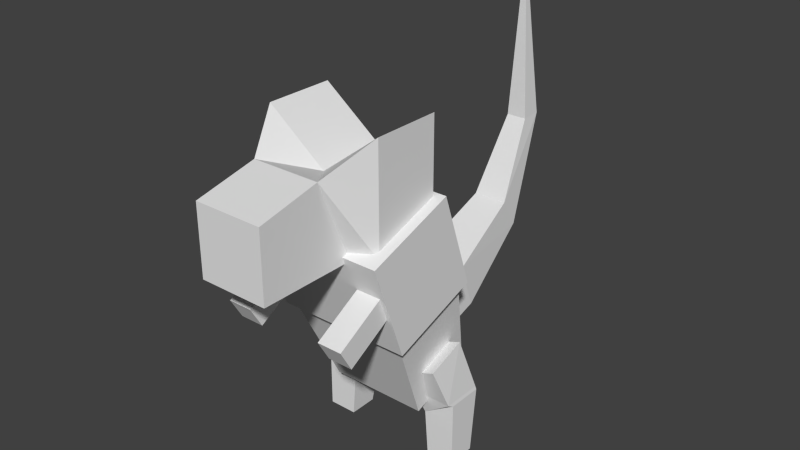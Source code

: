 # Source: kobold.blend  (saved by Blender 2.79.0; exported with 4.5.12 LTS)
import bpy
from mathutils import Matrix  # noqa: F401  (used for matrix-valued properties, if any)

bpy.ops.wm.read_factory_settings(use_empty=True)
scene = bpy.context.scene
scene.name = 'Scene'

# ---- collections
col_collection_1 = bpy.data.collections.new('Collection 1'); scene.collection.children.link(col_collection_1)

# ---- world
world_world = bpy.data.worlds.new('World'); scene.world = world_world
world_world.color = (0.05088, 0.05088, 0.05088)
world_world.use_sun_shadow = False
world_world.sun_shadow_jitter_overblur = 0.0
world_world.cycles.sampling_method = 'NONE'
world_world.cycles.sample_map_resolution = 256

# ---- meshes
me_rightleg = bpy.data.meshes.new('RightLeg')
me_rightleg.from_pydata([(0.06, -0.03, -0.1), (0.06, 0.09, -0.1), (-0.06, 0.09, -0.1), (-0.06, -0.03, -0.1), (0.04, -0.05954, -0.01932), (0.04, 0.05322, 0.02173), (-0.04, 0.03954, 0.05932), (-0.04, -0.07322, 0.01827), (0.032, -0.012, -0.17), (0.032, 0.092, -0.17), (-0.062, 0.092, -0.11), (-0.062, -0.012, -0.11), (0.022, -0.012, -0.3), (0.022, 0.072, -0.3), (-0.062, 0.072, -0.3), (-0.062, -0.012, -0.3)], [], [(4, 5, 0), (5, 6, 2), (6, 7, 3), (7, 4, 3), (2, 3, 11), (7, 6, 5), (8, 9, 13), (0, 1, 8), (1, 2, 9), (3, 0, 8), (12, 13, 14), (9, 10, 14), (10, 11, 14), (11, 8, 15), (5, 1, 0), (1, 5, 2), (2, 6, 3), (4, 0, 3), (10, 2, 11), (4, 7, 5), (12, 8, 13), (1, 9, 8), (2, 10, 9), (11, 3, 8), (15, 12, 14), (13, 9, 14), (11, 15, 14), (8, 12, 15)])
_uv = me_rightleg.uv_layers.new(name='UVMap')
_uv.uv.foreach_set('vector', [0.6808, 0.855, 0.5611, 0.8642, 0.6678, 0.7724, 0.966, 0.8624, 0.885, 0.8976, 0.8802, 0.738, 0.885, 0.8976, 0.7625, 0.8931, 0.7726, 0.7749, 0.7625, 0.8931, 0.6808, 0.855, 0.7726, 0.7749, 0.8802, 0.738, 0.7726, 0.7749, 0.7834, 0.7604, 0.7625, 0.8931, 0.885, 0.8976, 0.8816, 0.9889, 0.6877, 0.6965, 0.5851, 0.6671, 0.6295, 0.5542, 0.6678, 0.7724, 0.5632, 0.7346, 0.6877, 0.6965, 0.9879, 0.7383, 0.8802, 0.738, 0.9591, 0.6738, 0.7726, 0.7749, 0.6678, 0.7724, 0.6877, 0.6965, 0.7736, 0.4967, 0.8468, 0.4922, 0.8514, 0.5655, 0.9591, 0.6738, 0.8784, 0.7291, 0.8514, 0.5655, 0.8784, 0.7291, 0.7834, 0.7604, 0.8514, 0.5655, 0.7834, 0.7604, 0.6877, 0.6965, 0.7781, 0.57, 0.5611, 0.8642, 0.5632, 0.7346, 0.6678, 0.7724, 0.9879, 0.7383, 0.966, 0.8624, 0.8802, 0.738, 0.8802, 0.738, 0.885, 0.8976, 0.7726, 0.7749, 0.6808, 0.855, 0.6678, 0.7724, 0.7726, 0.7749, 0.8784, 0.7291, 0.8802, 0.738, 0.7834, 0.7604, 0.7591, 0.9843, 0.7625, 0.8931, 0.8816, 0.9889, 0.7044, 0.5682, 0.6877, 0.6965, 0.6295, 0.5542, 0.5632, 0.7346, 0.5851, 0.6671, 0.6877, 0.6965, 0.8802, 0.738, 0.8784, 0.7291, 0.9591, 0.6738, 0.7834, 0.7604, 0.7726, 0.7749, 0.6877, 0.6965, 0.7781, 0.57, 0.7736, 0.4967, 0.8514, 0.5655, 0.9297, 0.5527, 0.9591, 0.6738, 0.8514, 0.5655, 0.7834, 0.7604, 0.7781, 0.57, 0.8514, 0.5655, 0.6877, 0.6965, 0.7044, 0.5682, 0.7781, 0.57])
me_rightleg.use_remesh_preserve_volume = False
me_rightleg.use_remesh_preserve_attributes = False
me_rightleg.use_mirror_vertex_groups = False
me_rightleg.update()
me_rightarm = bpy.data.meshes.new('RightArm')
me_rightarm.from_pydata([(0.036, -0.1171, -0.1092), (0.036, 0.04918, -0.01318), (-0.036, 0.04918, -0.01318), (-0.036, -0.1171, -0.1092), (0.036, -0.1531, -0.04682), (0.036, 0.01318, 0.04918), (-0.036, 0.01318, 0.04918), (-0.036, -0.1531, -0.04682)], [], [(4, 5, 1), (5, 6, 2), (6, 7, 3), (7, 4, 0), (0, 1, 2), (7, 6, 5), (0, 4, 1), (1, 5, 2), (2, 6, 3), (3, 7, 0), (3, 0, 2), (4, 7, 5)])
_uv = me_rightarm.uv_layers.new(name='UVMap')
_uv.uv.foreach_set('vector', [0.2407, 0.2712, 0.2407, 0.08941, 0.1726, 0.08941, 0.3092, 0.08945, 0.241, 0.08945, 0.241, 0.02128, 0.2408, 0.08941, 0.2408, 0.2712, 0.1727, 0.2712, 0.241, 0.2712, 0.3092, 0.2712, 0.3092, 0.3394, 0.3092, 0.3394, 0.3092, 0.5212, 0.241, 0.5212, 0.241, 0.2712, 0.241, 0.08945, 0.3092, 0.08945, 0.1726, 0.2712, 0.2407, 0.2712, 0.1726, 0.08941, 0.3092, 0.02128, 0.3092, 0.08945, 0.241, 0.02128, 0.1727, 0.08941, 0.2408, 0.08941, 0.1727, 0.2712, 0.241, 0.3394, 0.241, 0.2712, 0.3092, 0.3394, 0.241, 0.3394, 0.3092, 0.3394, 0.241, 0.5212, 0.3092, 0.2712, 0.241, 0.2712, 0.3092, 0.08945])
me_rightarm.use_remesh_preserve_volume = False
me_rightarm.use_remesh_preserve_attributes = False
me_rightarm.use_mirror_vertex_groups = False
me_rightarm.update()
me_tail = bpy.data.meshes.new('Tail')
me_tail.from_pydata([(-0.072, -0.04303, -0.09228), (-0.072, 0.1643, -0.02503), (0.072, 0.1643, -0.02503), (0.072, -0.04303, -0.09228), (-0.072, -0.09228, 0.04303), (-0.072, 0.115, 0.1103), (0.072, 0.115, 0.1103), (0.072, -0.09228, 0.04303), (-0.05063, 0.3942, 0.1352), (0.05063, 0.3942, 0.1352), (-0.05063, 0.3409, 0.2213), (0.05063, 0.3409, 0.2213), (-0.02995, 0.5172, 0.442), (0.02995, 0.5172, 0.442), (-0.02995, 0.4573, 0.4391), (0.02995, 0.4573, 0.4391), (1.654e-17, 0.4637, 0.936)], [], [(4, 5, 0), (1, 5, 8), (6, 7, 3), (7, 4, 0), (0, 1, 2), (7, 6, 5), (8, 10, 12), (6, 2, 9), (2, 1, 8), (5, 6, 11), (10, 11, 15), (11, 9, 13), (9, 8, 13), (13, 12, 16), (12, 14, 16), (14, 15, 16), (15, 13, 16), (5, 1, 0), (5, 10, 8), (2, 6, 3), (3, 7, 0), (3, 0, 2), (4, 7, 5), (10, 14, 12), (11, 6, 9), (9, 2, 8), (10, 5, 11), (14, 10, 15), (15, 11, 13), (8, 12, 13)])
_uv = me_tail.uv_layers.new(name='UVMap')
_uv.uv.foreach_set('vector', [0.8296, 0.0613, 0.8654, 0.1181, 0.8536, 0.01289, 0.9106, 0.08293, 0.8654, 0.1181, 0.9479, 0.1938, 0.8121, 0.1408, 0.7827, 0.0513, 0.8314, 0.05859, 0.7774, 0.06376, 0.8296, 0.0613, 0.8536, 0.01289, 0.8604, 0.01441, 0.9126, 0.08451, 0.866, 0.1102, 0.7774, 0.06376, 0.8159, 0.1456, 0.8654, 0.1181, 0.9479, 0.1938, 0.9125, 0.2151, 0.9466, 0.3317, 0.8121, 0.1408, 0.866, 0.1102, 0.9051, 0.2048, 0.866, 0.1102, 0.9126, 0.08451, 0.9465, 0.1958, 0.8654, 0.1181, 0.8159, 0.1456, 0.8739, 0.2323, 0.9125, 0.2151, 0.8739, 0.2323, 0.904, 0.3257, 0.8737, 0.2288, 0.9051, 0.2048, 0.9234, 0.3276, 0.9051, 0.2048, 0.9465, 0.1958, 0.9234, 0.3276, 0.9234, 0.3276, 0.9465, 0.3288, 0.9027, 0.5143, 0.9466, 0.3317, 0.926, 0.3238, 0.9019, 0.5111, 0.926, 0.3238, 0.904, 0.3257, 0.9019, 0.5111, 0.9013, 0.3239, 0.9234, 0.3276, 0.9027, 0.5143, 0.8654, 0.1181, 0.9106, 0.08293, 0.8536, 0.01289, 0.8654, 0.1181, 0.9125, 0.2151, 0.9479, 0.1938, 0.866, 0.1102, 0.8121, 0.1408, 0.8314, 0.05859, 0.8314, 0.05859, 0.7827, 0.0513, 0.8604, 0.01441, 0.8314, 0.05859, 0.8604, 0.01441, 0.866, 0.1102, 0.8296, 0.0613, 0.7774, 0.06376, 0.8654, 0.1181, 0.9125, 0.2151, 0.926, 0.3238, 0.9466, 0.3317, 0.8737, 0.2288, 0.8121, 0.1408, 0.9051, 0.2048, 0.9051, 0.2048, 0.866, 0.1102, 0.9465, 0.1958, 0.9125, 0.2151, 0.8654, 0.1181, 0.8739, 0.2323, 0.926, 0.3238, 0.9125, 0.2151, 0.904, 0.3257, 0.9013, 0.3239, 0.8737, 0.2288, 0.9234, 0.3276, 0.9465, 0.1958, 0.9465, 0.3288, 0.9234, 0.3276])
me_tail.use_remesh_preserve_volume = False
me_tail.use_remesh_preserve_attributes = False
me_tail.use_mirror_vertex_groups = False
me_tail.update()
me_leftarm = bpy.data.meshes.new('LeftArm')
me_leftarm.from_pydata([(-0.036, -0.1171, -0.1092), (-0.036, 0.04918, -0.01318), (0.036, 0.04918, -0.01318), (0.036, -0.1171, -0.1092), (-0.036, -0.1531, -0.04682), (-0.036, 0.01318, 0.04918), (0.036, 0.01318, 0.04918), (0.036, -0.1531, -0.04682)], [], [(4, 5, 1), (5, 6, 2), (6, 7, 3), (7, 4, 0), (0, 1, 2), (7, 6, 5), (0, 4, 1), (1, 5, 2), (2, 6, 3), (3, 7, 0), (3, 0, 2), (4, 7, 5)])
_uv = me_leftarm.uv_layers.new(name='UVMap')
_uv.uv.foreach_set('vector', [0.2407, 0.2712, 0.2407, 0.08941, 0.1726, 0.08941, 0.3092, 0.08945, 0.241, 0.08945, 0.241, 0.02128, 0.2408, 0.08941, 0.2408, 0.2712, 0.1727, 0.2712, 0.241, 0.2712, 0.3092, 0.2712, 0.3092, 0.3394, 0.3092, 0.3394, 0.3092, 0.5212, 0.241, 0.5212, 0.241, 0.2712, 0.241, 0.08945, 0.3092, 0.08945, 0.1726, 0.2712, 0.2407, 0.2712, 0.1726, 0.08941, 0.3092, 0.02128, 0.3092, 0.08945, 0.241, 0.02128, 0.1727, 0.08941, 0.2408, 0.08941, 0.1727, 0.2712, 0.241, 0.3394, 0.241, 0.2712, 0.3092, 0.3394, 0.241, 0.3394, 0.3092, 0.3394, 0.241, 0.5212, 0.3092, 0.2712, 0.241, 0.2712, 0.3092, 0.08945])
me_leftarm.use_remesh_preserve_volume = False
me_leftarm.use_remesh_preserve_attributes = False
me_leftarm.use_mirror_vertex_groups = False
me_leftarm.update()
me_leftleg = bpy.data.meshes.new('LeftLeg')
me_leftleg.from_pydata([(-0.06, -0.03, -0.1), (-0.06, 0.09, -0.1), (0.06, 0.09, -0.1), (0.06, -0.03, -0.1), (-0.04, -0.05954, -0.01932), (-0.04, 0.05322, 0.02173), (0.04, 0.03954, 0.05932), (0.04, -0.07322, 0.01827), (-0.032, -0.012, -0.17), (-0.032, 0.092, -0.17), (0.062, 0.092, -0.11), (0.062, -0.012, -0.11), (-0.022, -0.012, -0.3), (-0.022, 0.072, -0.3), (0.062, 0.072, -0.3), (0.062, -0.012, -0.3)], [], [(4, 5, 0), (5, 6, 2), (6, 7, 3), (7, 4, 3), (2, 3, 11), (7, 6, 5), (8, 9, 13), (0, 1, 8), (1, 2, 9), (3, 0, 8), (12, 13, 14), (9, 10, 14), (10, 11, 14), (11, 8, 15), (5, 1, 0), (1, 5, 2), (2, 6, 3), (4, 0, 3), (10, 2, 11), (4, 7, 5), (12, 8, 13), (1, 9, 8), (2, 10, 9), (11, 3, 8), (15, 12, 14), (13, 9, 14), (11, 15, 14), (8, 12, 15)])
_uv = me_leftleg.uv_layers.new(name='UVMap')
_uv.uv.foreach_set('vector', [0.6808, 0.855, 0.5611, 0.8642, 0.6678, 0.7724, 0.966, 0.8624, 0.885, 0.8976, 0.8802, 0.738, 0.885, 0.8976, 0.7625, 0.8931, 0.7726, 0.7749, 0.7625, 0.8931, 0.6808, 0.855, 0.7726, 0.7749, 0.8802, 0.738, 0.7726, 0.7749, 0.7834, 0.7604, 0.7625, 0.8931, 0.885, 0.8976, 0.8816, 0.9889, 0.6877, 0.6965, 0.5851, 0.6671, 0.6295, 0.5542, 0.6678, 0.7724, 0.5632, 0.7346, 0.6877, 0.6965, 0.9879, 0.7383, 0.8802, 0.738, 0.9591, 0.6738, 0.7726, 0.7749, 0.6678, 0.7724, 0.6877, 0.6965, 0.7736, 0.4967, 0.8468, 0.4922, 0.8514, 0.5655, 0.9591, 0.6738, 0.8784, 0.7291, 0.8514, 0.5655, 0.8784, 0.7291, 0.7834, 0.7604, 0.8514, 0.5655, 0.7834, 0.7604, 0.6877, 0.6965, 0.7781, 0.57, 0.5611, 0.8642, 0.5632, 0.7346, 0.6678, 0.7724, 0.9879, 0.7383, 0.966, 0.8624, 0.8802, 0.738, 0.8802, 0.738, 0.885, 0.8976, 0.7726, 0.7749, 0.6808, 0.855, 0.6678, 0.7724, 0.7726, 0.7749, 0.8784, 0.7291, 0.8802, 0.738, 0.7834, 0.7604, 0.7591, 0.9843, 0.7625, 0.8931, 0.8816, 0.9889, 0.7044, 0.5682, 0.6877, 0.6965, 0.6295, 0.5542, 0.5632, 0.7346, 0.5851, 0.6671, 0.6877, 0.6965, 0.8802, 0.738, 0.8784, 0.7291, 0.9591, 0.6738, 0.7834, 0.7604, 0.7726, 0.7749, 0.6877, 0.6965, 0.7781, 0.57, 0.7736, 0.4967, 0.8514, 0.5655, 0.9297, 0.5527, 0.9591, 0.6738, 0.8514, 0.5655, 0.7834, 0.7604, 0.7781, 0.57, 0.8514, 0.5655, 0.6877, 0.6965, 0.7044, 0.5682, 0.7781, 0.57])
me_leftleg.use_remesh_preserve_volume = False
me_leftleg.use_remesh_preserve_attributes = False
me_leftleg.use_mirror_vertex_groups = False
me_leftleg.update()
me_head = bpy.data.meshes.new('Head')
me_head.from_pydata([(0.1, 0.09, -0.1), (0.1, -0.19, -0.1), (-0.1, -0.19, -0.1), (-0.1, 0.09, -0.1), (0.1, -0.01, 0.14), (0.1, -0.19, 0.1), (-0.1, -0.19, 0.1), (-0.1, -0.01, 0.14), (-0.17, 0.1146, -0.08624), (-0.17, 0.1146, 0.2252), (0.17, 0.1146, -0.08624), (0.17, 0.1146, 0.2252), (0.17, 0.3146, -0.08624), (-0.17, 0.3146, -0.08624), (0.17, 0.3146, 0.2252), (-0.17, 0.3146, 0.2252), (-8.941e-09, -0.19, -0.1), (1.49e-08, 0.09, -0.1), (-5.364e-08, -0.19, 0.1), (2.682e-08, -0.01, 0.14), (2.98e-08, 0.1146, 0.09516), (1.192e-08, 0.1146, -0.08624), (5.96e-08, 0.3146, -0.08624), (7.749e-08, 0.3146, 0.09516)], [], [(0, 4, 5), (2, 6, 3), (3, 7, 8), (4, 0, 10), (11, 10, 12), (8, 9, 15), (17, 0, 1), (16, 2, 3), (4, 19, 5), (19, 7, 18), (5, 18, 16), (18, 6, 2), (7, 19, 20), (19, 4, 20), (10, 0, 21), (17, 3, 21), (10, 21, 22), (21, 8, 13), (9, 20, 23), (20, 11, 23), (12, 22, 23), (22, 13, 23), (1, 0, 5), (6, 7, 3), (7, 9, 8), (11, 4, 10), (14, 11, 12), (13, 8, 15), (16, 17, 1), (17, 16, 3), (19, 18, 5), (1, 5, 16), (16, 18, 2), (9, 7, 20), (4, 11, 20), (11, 14, 23), (3, 8, 21), (12, 10, 22), (22, 21, 13), (15, 9, 23), (7, 6, 18), (14, 12, 23), (13, 15, 23), (0, 17, 21)])
_uv = me_head.uv_layers.new(name='UVMap')
_uv.uv.foreach_set('vector', [0.3468, 0.667, 0.2227, 0.6539, 0.2376, 0.6038, 0.3383, 0.5931, 0.2374, 0.6044, 0.3466, 0.6675, 0.3466, 0.6675, 0.2225, 0.6544, 0.3374, 0.7031, 0.2227, 0.6539, 0.3468, 0.667, 0.3376, 0.7027, 0.1795, 0.7026, 0.3376, 0.7027, 0.3376, 0.7561, 0.3374, 0.7031, 0.1793, 0.7031, 0.1793, 0.7566, 0.1184, 0.558, 0.167, 0.558, 0.1669, 0.6297, 0.1183, 0.6296, 0.06964, 0.6295, 0.06975, 0.5579, 0.1673, 0.7768, 0.1181, 0.7778, 0.1668, 0.7269, 0.1181, 0.7778, 0.06893, 0.7768, 0.1182, 0.7271, 0.1668, 0.7269, 0.1182, 0.7271, 0.1183, 0.6296, 0.1182, 0.7271, 0.06937, 0.7268, 0.06964, 0.6295, 0.06893, 0.7768, 0.1181, 0.7778, 0.1181, 0.8187, 0.1181, 0.7778, 0.1673, 0.7768, 0.1181, 0.8187, 0.201, 0.5489, 0.167, 0.558, 0.1184, 0.5488, 0.1184, 0.558, 0.06975, 0.5579, 0.1184, 0.5488, 0.201, 0.5489, 0.1184, 0.5488, 0.1185, 0.4976, 0.1184, 0.5488, 0.03574, 0.5487, 0.03582, 0.4975, 0.01194, 0.8036, 0.1181, 0.8187, 0.1181, 0.8808, 0.1181, 0.8187, 0.2243, 0.8036, 0.1181, 0.8808, 0.1947, 0.9974, 0.1181, 0.9869, 0.1181, 0.8808, 0.1181, 0.9869, 0.04151, 0.9974, 0.1181, 0.8808, 0.3386, 0.5926, 0.3468, 0.667, 0.2376, 0.6038, 0.2374, 0.6044, 0.2225, 0.6544, 0.3466, 0.6675, 0.2225, 0.6544, 0.1793, 0.7031, 0.3374, 0.7031, 0.1795, 0.7026, 0.2227, 0.6539, 0.3376, 0.7027, 0.1794, 0.756, 0.1795, 0.7026, 0.3376, 0.7561, 0.3374, 0.7566, 0.3374, 0.7031, 0.1793, 0.7566, 0.1183, 0.6296, 0.1184, 0.558, 0.1669, 0.6297, 0.1184, 0.558, 0.1183, 0.6296, 0.06975, 0.5579, 0.1181, 0.7778, 0.1182, 0.7271, 0.1668, 0.7269, 0.1669, 0.6297, 0.1668, 0.7269, 0.1183, 0.6296, 0.1183, 0.6296, 0.1182, 0.7271, 0.06964, 0.6295, 0.01194, 0.8036, 0.06893, 0.7768, 0.1181, 0.8187, 0.1673, 0.7768, 0.2243, 0.8036, 0.1181, 0.8187, 0.2243, 0.8036, 0.2336, 0.8486, 0.1181, 0.8808, 0.06975, 0.5579, 0.03574, 0.5487, 0.1184, 0.5488, 0.2011, 0.4977, 0.201, 0.5489, 0.1185, 0.4976, 0.1185, 0.4976, 0.1184, 0.5488, 0.03582, 0.4975, 0.00258, 0.8486, 0.01194, 0.8036, 0.1181, 0.8808, 0.06893, 0.7768, 0.06937, 0.7268, 0.1182, 0.7271, 0.2336, 0.8486, 0.1947, 0.9974, 0.1181, 0.8808, 0.04151, 0.9974, 0.00258, 0.8486, 0.1181, 0.8808, 0.167, 0.558, 0.1184, 0.558, 0.1184, 0.5488])
me_head.use_remesh_preserve_volume = False
me_head.use_remesh_preserve_attributes = False
me_head.use_mirror_vertex_groups = False
me_head.update()
me_body = bpy.data.meshes.new('Body')
me_body.from_pydata([(0.2, 0.1817, -0.09533), (0.2, -0.08259, -0.1878), (-0.2, -0.08259, -0.1878), (-0.2, 0.1817, -0.09533), (0.2, 0.08259, 0.1878), (0.2, -0.1817, 0.09533), (-0.2, -0.1817, 0.09533), (-0.2, 0.08259, 0.1878), (-0.18, -0.06938, -0.1832), (-0.18, 0.1685, -0.09996), (0.18, 0.1685, -0.09996), (0.18, -0.06938, -0.1832), (-0.144, 0.05351, -0.458), (0.144, 0.05351, -0.458), (0.144, 0.2438, -0.3914), (-0.144, 0.2438, -0.3914)], [], [(4, 7, 5), (0, 4, 1), (1, 5, 2), (2, 6, 7), (4, 0, 3), (2, 3, 9), (3, 0, 10), (0, 1, 11), (1, 2, 8), (11, 8, 12), (10, 11, 14), (9, 10, 14), (8, 9, 15), (14, 13, 12), (4, 5, 1), (11, 13, 14), (7, 6, 5), (3, 2, 7), (7, 4, 3), (8, 2, 9), (9, 3, 10), (10, 0, 11), (11, 1, 8), (13, 11, 12), (15, 9, 14), (12, 8, 15), (15, 14, 12), (5, 6, 2)])
_uv = me_body.uv_layers.new(name='UVMap')
_uv.uv.foreach_set('vector', [0.5466, 0.6475, 0.3751, 0.6475, 0.5466, 0.476, 0.7188, 0.3059, 0.7188, 0.4775, 0.5473, 0.3059, 0.5466, 0.3044, 0.5466, 0.476, 0.3751, 0.3044, 0.5468, 0.3059, 0.5468, 0.4775, 0.7184, 0.4775, 0.5466, 0.6475, 0.5466, 0.8191, 0.3751, 0.8191, 0.5468, 0.3059, 0.7184, 0.3059, 0.7098, 0.2973, 0.3751, 0.8191, 0.5466, 0.8191, 0.5381, 0.8277, 0.7188, 0.3059, 0.5473, 0.3059, 0.5559, 0.2973, 0.5466, 0.3044, 0.3751, 0.3044, 0.3837, 0.2959, 0.5381, 0.2959, 0.3837, 0.2959, 0.3991, 0.1236, 0.7102, 0.2973, 0.5559, 0.2973, 0.6948, 0.1251, 0.3837, 0.8277, 0.5381, 0.8277, 0.5226, 0.9999, 0.5554, 0.2973, 0.7098, 0.2973, 0.6944, 0.1251, 0.5226, 9.125e-05, 0.5226, 0.1236, 0.3991, 0.1236, 0.7188, 0.4775, 0.5473, 0.4775, 0.5473, 0.3059, 0.5559, 0.2973, 0.5713, 0.1251, 0.6948, 0.1251, 0.3751, 0.6475, 0.3751, 0.476, 0.5466, 0.476, 0.7184, 0.3059, 0.5468, 0.3059, 0.7184, 0.4775, 0.3751, 0.6475, 0.5466, 0.6475, 0.3751, 0.8191, 0.5554, 0.2973, 0.5468, 0.3059, 0.7098, 0.2973, 0.3837, 0.8277, 0.3751, 0.8191, 0.5381, 0.8277, 0.7102, 0.2973, 0.7188, 0.3059, 0.5559, 0.2973, 0.5381, 0.2959, 0.5466, 0.3044, 0.3837, 0.2959, 0.5226, 0.1236, 0.5381, 0.2959, 0.3991, 0.1236, 0.3991, 0.9999, 0.3837, 0.8277, 0.5226, 0.9999, 0.5708, 0.1251, 0.5554, 0.2973, 0.6944, 0.1251, 0.3991, 9.059e-05, 0.5226, 9.125e-05, 0.3991, 0.1236, 0.5466, 0.476, 0.3751, 0.476, 0.3751, 0.3044])
me_body.use_remesh_preserve_volume = False
me_body.use_remesh_preserve_attributes = False
me_body.use_mirror_vertex_groups = False
me_body.update()

# ---- objects
ob_rightleg = bpy.data.objects.new('RightLeg', me_rightleg)
ob_rightarm = bpy.data.objects.new('RightArm', me_rightarm)
ob_tail = bpy.data.objects.new('Tail', me_tail)
ob_leftarm = bpy.data.objects.new('LeftArm', me_leftarm)
ob_leftleg = bpy.data.objects.new('LeftLeg', me_leftleg)
ob_head = bpy.data.objects.new('Head', me_head)
ob_body = bpy.data.objects.new('Body', me_body)

# ---- transforms, parenting, visibility, modifiers, constraints
ob_rightleg.location = (-0.16, 0.06, 0.3)
ob_rightleg.lineart.crease_threshold = 0.0
ob_rightarm.location = (-0.15, -0.19, 0.59)
ob_rightarm.lineart.crease_threshold = 0.0
ob_tail.location = (0.0, 0.16, 0.35)
ob_tail.lineart.crease_threshold = 0.0
ob_leftarm.location = (0.15, -0.19, 0.59)
ob_leftarm.lineart.crease_threshold = 0.0
ob_leftleg.location = (0.16, 0.06, 0.3)
ob_leftleg.lineart.crease_threshold = 0.0
ob_head.location = (0.0, -0.3, 0.8)
ob_head.lineart.crease_threshold = 0.0
ob_body.location = (2.238e-17, -0.05504, 0.6248)
ob_body.lineart.crease_threshold = 0.0

# ---- collection membership
col_collection_1.objects.link(ob_rightleg)
col_collection_1.objects.link(ob_rightarm)
col_collection_1.objects.link(ob_tail)
col_collection_1.objects.link(ob_leftarm)
col_collection_1.objects.link(ob_leftleg)
col_collection_1.objects.link(ob_head)
col_collection_1.objects.link(ob_body)

# ---- scene / render settings (as saved in the file)
scene.frame_start = 1; scene.frame_end = 250; scene.frame_set(1)
scene.render.engine = 'BLENDER_EEVEE_NEXT'
scene.render.image_settings.color_mode = 'RGB'
scene.render.image_settings.compression = 90
scene.render.resolution_percentage = 50
scene.render.dither_intensity = 0.0
scene.render.bake_margin = 2
scene.render.bake_bias = 0.0
scene.cycles.use_denoising = False
scene.cycles.samples = 10
scene.cycles.sampling_pattern = 'TABULATED_SOBOL'
scene.cycles.light_sampling_threshold = 0.0
scene.cycles.use_adaptive_sampling = False
scene.cycles.use_light_tree = False
scene.cycles.blur_glossy = 0.0
scene.cycles.volume_bounces = 1
scene.cycles.pixel_filter_type = 'GAUSSIAN'
scene.cycles.sample_clamp_indirect = 0.0
scene.view_settings.view_transform = 'Standard'
bpy.context.view_layer.update()

# ---- added for rendering (the .blend has no active camera and no usable light): camera, sun
cam_auto = bpy.data.cameras.new('AutoCamera')
cam_auto.lens = 50.0
cam_auto.sensor_width = 36.0
cam_auto.clip_end = 1000.0
ob_auto_camera = bpy.data.objects.new('AutoCamera', cam_auto)
scene.collection.objects.link(ob_auto_camera)
ob_auto_camera.location = (1.65849, -1.89661, 1.96979)
ob_auto_camera.rotation_euler = (1.09748, -7.21219e-08, 0.694738)
scene.camera = ob_auto_camera
light_auto_sun = bpy.data.lights.new('AutoSun', 'SUN')
light_auto_sun.energy = 3.0
light_auto_sun.angle = 0.0523599
ob_auto_sun = bpy.data.objects.new('AutoSun', light_auto_sun)
scene.collection.objects.link(ob_auto_sun)
ob_auto_sun.rotation_euler = (0.872665, 0.174533, 0.523599)
bpy.context.view_layer.update()
